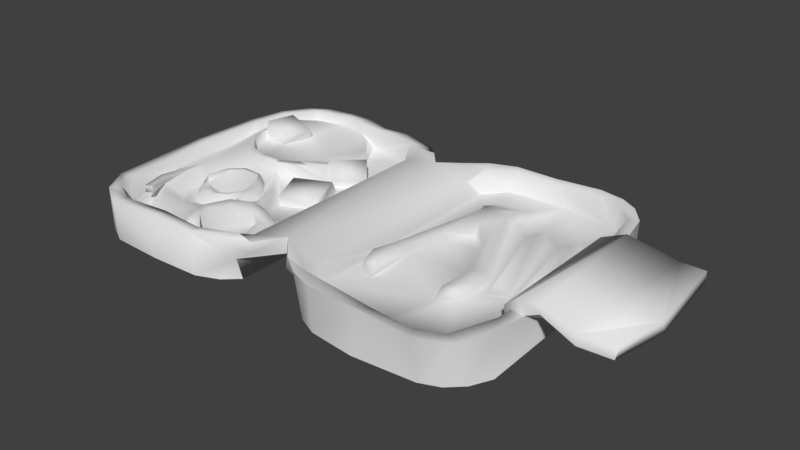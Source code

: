 # Source: WireBag.blend  (saved by Blender 2.77.0; exported with 4.5.12 LTS)
import bpy
from mathutils import Matrix  # noqa: F401  (used for matrix-valued properties, if any)

bpy.ops.wm.read_factory_settings(use_empty=True)
scene = bpy.context.scene
scene.name = 'Scene'

# ---- collections
col_collection_1 = bpy.data.collections.new('Collection 1'); scene.collection.children.link(col_collection_1)

# ---- materials (node trees are filled in below, after node groups)
mat_wirebag = bpy.data.materials.new('WireBag')
mat_wirebag.alpha_threshold = 0.0
mat_wirebag.use_transparent_shadow = False
mat_wirebag.diffuse_color = (0.7843, 0.7843, 0.7843, 1.0)
mat_wirebag.roughness = 0.5
mat_wirebag.specular_intensity = 0.0

# ---- material node trees

# ---- world
world_world = bpy.data.worlds.new('World'); scene.world = world_world
world_world.color = (0.05088, 0.05088, 0.05088)
world_world.use_sun_shadow = False
world_world.sun_shadow_jitter_overblur = 0.0
world_world.cycles.sampling_method = 'MANUAL'

# ---- meshes
me_wirebag = bpy.data.meshes.new('WireBag')
me_wirebag.from_pydata([(-0.3341, -0.2787, 0.007941), (-0.3343, 0.279, 0.007941), (-0.3778, 0.253, 0.007941), (-0.3759, -0.257, 0.007941), (-0.07079, -0.2415, 0.04589), (-0.06512, -0.2356, 0.007941), (-0.09321, -0.2612, 0.007941), (-0.3386, 0.2813, 0.08609), (-0.3778, 0.253, 0.007941), (-0.3343, 0.279, 0.007941), (0.0002482, 0.1933, 0.06042), (-0.03639, 0.2351, 0.08559), (-0.06277, 0.2296, 0.04557), (-0.03862, -0.2367, 0.08609), (-0.03862, -0.2367, 0.0662), (-0.09313, -0.2687, 0.08609), (-0.1078, 0.2661, 0.007941), (-0.1336, 0.2722, 0.08609), (-0.1754, 0.2798, 0.007941), (0.0002482, -0.1912, 0.06042), (0.0002482, -0.1912, 0.0905), (-0.06277, 0.2296, 0.04557), (-0.06503, 0.2146, 0.007941), (-0.06512, -0.2356, 0.007941), (-0.07079, -0.2415, 0.04589), (0.0002482, -0.1912, 0.06042), (0.0002482, 0.1933, 0.06042), (-0.3826, 0.255, 0.08609), (-0.4143, 0.2015, 0.08609), (-0.4121, 0.2046, 0.007938), (-0.145, -0.2554, 0.08609), (-0.1407, -0.2784, 0.08609), (-0.2327, -0.2739, 0.08609), (-0.234, -0.2505, 0.08609), (-0.07456, -0.2276, 0.08613), (-0.1052, 0.2478, 0.08354), (-0.06303, 0.2581, 0.08353), (-0.06609, 0.2307, 0.08693), (-0.1898, 0.2499, 0.08595), (-0.1843, 0.2671, 0.08609), (-0.2803, 0.267, 0.08602), (-0.2404, 0.2841, 0.08609), (-0.2907, 0.286, 0.08609), (-0.3536, 0.2504, 0.0855), (-0.3945, 0.1992, 0.08609), (-0.4061, 0.1295, 0.08609), (-0.4252, 0.1325, 0.08609), (-0.3885, -0.1977, 0.08609), (-0.4136, -0.2032, 0.08609), (-0.4297, -0.008544, 0.08609), (-0.408, -0.008544, 0.08609), (-0.3644, -0.2387, 0.08609), (-0.3823, -0.2542, 0.08609), (-0.323, -0.2603, 0.08609), (-0.3364, -0.2828, 0.08609), (-0.234, -0.2591, 0.04609), (-0.1964, 0.2452, 0.04609), (-0.1067, 0.2307, 0.04609), (-0.239, 0.2541, 0.0678), (-0.2951, 0.2584, 0.06805), (-0.3488, 0.2452, 0.06822), (-0.3809, 0.1917, 0.07112), (-0.3925, 0.1295, 0.07386), (-0.4036, 0.07216, 0.06098), (-0.3978, -0.08711, 0.06098), (-0.3656, -0.2349, 0.04671), (-0.3945, 0.1194, 0.07159), (-0.06609, 0.2307, 0.08693), (-0.03639, 0.2351, 0.08559), (0.0002482, 0.1933, 0.0905), (0.0002482, -0.1912, 0.0905), (-0.03862, -0.2367, 0.08609), (-0.07456, -0.2276, 0.08613), (0.1169, 0.2653, 0.00364), (0.08098, 0.2479, 0.00364), (0.1319, -0.2761, 0.00364), (0.2185, -0.2855, 0.00364), (0.3416, 0.2847, 0.08603), (0.3274, 0.2796, 0.00364), (0.3734, 0.2643, 0.00364), (0.3744, 0.2656, 0.08603), (0.1217, 0.2833, 0.08504), (0.0642, 0.2306, 0.04333), (0.1169, 0.2653, 0.00364), (0.292, 0.2935, 0.08603), (0.2067, 0.2836, 0.08537), (0.3683, -0.2504, 0.08588), (0.3918, -0.2572, 0.08603), (0.3649, -0.2777, 0.08603), (0.3974, -0.1674, 0.08473), (0.4154, -0.2006, 0.08603), (0.4244, -0.1431, 0.08603), (0.351, 0.2552, 0.08593), (0.3744, 0.2656, 0.08603), (0.4035, 0.2295, 0.08603), (0.3852, 0.2194, 0.08581), (0.3416, 0.2847, 0.08603), (0.2259, 0.2682, 0.08603), (0.2067, 0.2836, 0.08537), (0.292, 0.2935, 0.08603), (0.1355, 0.2683, 0.08608), (0.1217, 0.2833, 0.08504), (0.08296, 0.2347, 0.08611), (0.07339, 0.2639, 0.08504), (0.394, -0.183, 0.04609), (0.361, -0.2403, 0.05329), (0.3519, 0.2444, 0.04609), (0.2489, 0.2635, 0.04609), (0.1257, 0.2534, 0.04609), (0.0933, -0.2584, 0.00364), (0.06369, -0.2305, 0.04322), (0.08121, -0.2615, 0.08603), (0.08098, 0.2479, 0.00364), (0.0552, 0.2137, 0.00364), (0.03911, -0.2367, 0.0662), (0.0002482, -0.1912, 0.06042), (0.0002482, -0.1912, 0.0905), (0.0642, 0.2306, 0.04333), (0.06369, -0.2305, 0.04322), (0.06676, -0.2247, 0.00364), (0.0552, 0.2137, 0.00364), (0.0002482, -0.1912, 0.06042), (0.0002482, 0.1933, 0.06042), (0.03991, -0.2322, 0.08459), (0.09174, -0.2447, 0.08382), (0.08121, -0.2615, 0.08603), (0.03727, 0.2326, 0.08609), (0.07339, 0.2639, 0.08504), (0.03727, 0.2326, 0.08609), (0.07458, 0.1938, 0.07324), (0.07308, -0.2012, 0.07324), (0.0002482, 0.1933, 0.06042), (0.0002482, 0.1933, 0.0905), (0.03727, 0.2326, 0.08609), (0.08296, 0.2347, 0.08611), (0.03991, -0.2322, 0.08459), (0.03991, -0.2322, 0.08459), (0.09174, -0.2447, 0.08382), (0.2321, -0.2523, 0.04609), (0.2369, -0.2553, 0.07792), (0.09375, -0.2213, 0.05398), (0.4235, 0.1362, 0.08603), (0.402, 0.1326, 0.08367), (0.394, 0.1837, 0.04609), (0.3274, 0.1589, 0.04609), (0.2611, 0.1569, 0.04609), (0.3399, -0.05727, 0.04609), (0.2883, 0.1311, 0.04609), (0.3117, 0.1256, 0.04609), (0.3667, -0.0644, 0.05951), (0.3484, -0.07202, 0.04609), (0.3336, 0.1277, 0.05951), (0.387, -0.06609, 0.04609), (0.3544, 0.1319, 0.04609), (0.3192, -0.05933, 0.06314), (0.3059, -0.0705, 0.04609), (0.2495, 0.1223, 0.04609), (0.2683, 0.1256, 0.05905), (0.1386, 0.1458, 0.04609), (0.08977, 0.2102, 0.04609), (0.1399, 0.1993, 0.04609), (0.2571, -0.1368, 0.04609), (0.1373, -0.1479, 0.04609), (0.1348, -0.04782, 0.04609), (0.2442, -0.03536, 0.04609), (0.205, 0.1527, 0.04609), (0.1948, 0.2052, 0.04609), (0.2874, -0.03277, 0.04609), (0.09053, -0.05225, 0.04609), (0.09375, -0.2213, 0.05398), (0.1082, -0.1357, 0.04609), (0.1586, 0.02821, 0.04609), (0.2085, 0.03604, 0.04609), (0.2858, -0.1199, 0.04609), (0.1797, 0.08481, 0.06439), (0.1455, 0.135, 0.06005), (0.2002, 0.1405, 0.06005), (0.1384, 0.1552, 0.05886), (0.1034, -0.05116, 0.05762), (0.09603, -0.09252, 0.06095), (0.1104, -0.1329, 0.06095), (0.1393, -0.1282, 0.06438), (0.144, 0.03045, 0.05864), (0.1238, -0.04904, 0.05756), (0.1797, 0.07262, 0.04609), (0.2197, 0.03774, 0.05534), (0.2536, -0.03493, 0.05436), (0.2565, -0.1164, 0.06118), (0.2822, -0.117, 0.06118), (0.2868, -0.07451, 0.05995), (0.2915, -0.07632, 0.04609), (0.2762, -0.03359, 0.05493), (0.205, 0.1634, 0.05886), (0.1252, -0.2778, 0.08603), (0.2258, -0.2802, 0.08603), (0.3311, -0.2871, 0.08603), (0.3225, -0.2654, 0.08136), (0.3053, 0.2736, 0.08597), (0.08977, 0.2102, 0.04609), (0.07458, 0.1938, 0.07324), (0.09374, -0.09397, 0.04609), (-0.07258, -0.2012, 0.07324), (-0.0844, -0.0333, 0.04609), (-0.07408, 0.1938, 0.07324), (-0.3779, -0.1652, 0.04609), (-0.3053, -0.2276, 0.04609), (-0.2234, -0.2146, 0.04609), (-0.1365, -0.2436, 0.04588), (-0.1099, -0.2431, 0.05104), (-0.1704, -0.2509, 0.04588), (-0.1971, -0.2369, 0.04609), (-0.1007, -0.1383, 0.05997), (-0.118, -0.1472, 0.06005), (-0.1443, -0.1323, 0.06464), (-0.1278, -0.1132, 0.06454), (-0.2389, -0.1357, 0.04369), (-0.2366, -0.1536, 0.04369), (-0.2974, -0.1608, 0.04369), (-0.2888, -0.1375, 0.04369), (-0.2856, -0.1078, 0.06153), (-0.259, -0.1156, 0.06411), (-0.2585, -0.126, 0.06411), (-0.2923, -0.1186, 0.06111), (-0.3416, -0.1276, 0.04369), (-0.3358, -0.06053, 0.04369), (-0.3266, -0.09834, 0.04369), (-0.3201, -0.08932, 0.05878), (-0.3065, -0.09116, 0.06003), (-0.3095, -0.1037, 0.05835), (-0.3266, -0.09834, 0.04369), (-0.2204, -0.05201, 0.07083), (-0.2421, -0.03111, 0.07321), (-0.2397, -0.02481, 0.07321), (-0.2126, -0.04914, 0.07083), (-0.1329, 0.05645, 0.0599), (-0.1701, 0.09625, 0.08034), (-0.08563, 0.09871, 0.05824), (-0.3183, -0.0574, 0.04369), (-0.2066, 0.04903, 0.08185), (-0.2106, 0.03297, 0.08164), (-0.2462, 0.0227, 0.08035), (-0.2457, 0.03231, 0.08035), (-0.1703, 0.1944, 0.04609), (-0.3591, -0.1575, 0.08307), (-0.3681, -0.1009, 0.07409), (-0.3542, -0.101, 0.07424), (-0.3466, -0.1558, 0.08307), (-0.177, -0.2248, 0.06597), (-0.2196, -0.2115, 0.07173), (-0.2045, -0.2005, 0.07001), (-0.1777, -0.2248, 0.05418), (-0.1507, -0.2293, 0.05376), (-0.1924, -0.2421, 0.05978), (-0.2286, -0.1747, 0.06998), (-0.1205, -0.2101, 0.05315), (-0.1079, -0.2227, 0.05322), (-0.1349, -0.2441, 0.05384), (-0.09154, -0.1971, 0.05402), (-0.1087, -0.1798, 0.05483), (-0.0844, -0.1339, 0.05536), (-0.08455, -0.1975, 0.05497), (-0.151, -0.1081, 0.06703), (-0.1244, -0.1074, 0.04609), (-0.2462, 0.0227, 0.08035), (-0.1867, 0.04607, 0.04609), (-0.2411, 0.01999, 0.0655), (-0.09111, 0.1037, 0.04609), (-0.14, 0.06218, 0.04609), (-0.1715, 0.1939, 0.06597), (-0.2055, 0.2327, 0.06664), (-0.1703, 0.1944, 0.04609), (-0.2055, 0.2327, 0.06664), (-0.3649, -0.04875, 0.0678), (-0.3681, -0.1009, 0.07409), (-0.3978, -0.08711, 0.06098), (-0.3595, -0.1594, 0.07094), (-0.2234, -0.2146, 0.04609), (-0.1704, -0.2508, 0.05681), (-0.1971, -0.2369, 0.04609), (-0.1099, -0.2431, 0.05104), (-0.1365, -0.2436, 0.04588), (-0.1587, 0.1506, 0.06469), (-0.1548, 0.1506, 0.04609), (-0.2342, -0.1089, 0.06696), (-0.2585, -0.07385, 0.02927), (-0.2951, -0.04886, 0.07372), (-0.2747, -0.03274, 0.07439), (-0.3129, -0.03394, 0.0568), (-0.3021, -0.04622, 0.07371), (-0.3183, -0.0574, 0.04369), (-0.3163, -0.04279, 0.04369), (-0.2888, -0.1375, 0.04369), (-0.2272, -0.1154, 0.06619), (-0.2097, -0.09829, 0.06572), (-0.2389, -0.1357, 0.04369), (-0.215, -0.1143, 0.04976), (-0.2786, -0.1905, 0.07232), (-0.3542, -0.101, 0.07424), (-0.3798, 0.1279, 0.07557), (-0.3925, 0.1295, 0.07386), (-0.3809, 0.1917, 0.07112), (-0.3171, 0.12, 0.08206), (-0.3737, 0.1291, 0.09653), (-0.3111, 0.1844, 0.07681), (-0.3798, 0.1279, 0.07557), (-0.3671, 0.1919, 0.09215), (-0.1569, 0.1187, 0.06349), (-0.1776, 0.09787, 0.06207), (-0.2866, 0.01808, 0.06697), (-0.2853, 0.02398, 0.07916), (-0.3021, -0.04622, 0.07371), (-0.2769, -0.02533, 0.07439), (-0.1206, 0.1384, 0.08034), (-0.09111, 0.1037, 0.04609), (-0.1487, 0.05719, 0.05658), (-0.1757, 0.08824, 0.07218), (-0.2106, 0.03297, 0.08164), (-0.1735, 0.08909, 0.0617), (-0.1757, 0.08824, 0.07218), (-0.1701, 0.09625, 0.08034), (-0.2266, 0.04768, 0.05926), (-0.3322, 0.04879, 0.07721), (-0.3059, 0.0453, 0.0562), (-0.2859, 0.03258, 0.07875), (-0.3683, 0.08497, 0.07574), (-0.3675, 0.08362, 0.05392), (-0.3925, 0.1295, 0.07386), (-0.3798, 0.1279, 0.07557), (-0.1569, 0.1187, 0.06349), (-0.1273, 0.1403, 0.04383), (-0.1555, 0.1169, 0.04609), (-0.1555, 0.1169, 0.04609), (-0.1273, 0.1403, 0.04383), (-0.1555, 0.1169, 0.04609), (-0.1548, 0.1506, 0.04609), (-0.192, 0.01479, 0.04609), (-0.2067, 0.001074, 0.04609), (-0.3225, 0.1196, 0.06358), (-0.3843, 0.1325, 0.05276), (-0.3158, 0.1806, 0.0567), (-0.3225, 0.1196, 0.06358), (-0.3145, 0.1936, 0.0602), (-0.3627, 0.1989, 0.08024), (-0.3158, 0.1806, 0.0567), (-0.3145, 0.1936, 0.0602), (-0.2615, 0.1433, 0.04098), (-0.3158, 0.1806, 0.0567), (-0.3809, 0.1917, 0.07112), (-0.2719, -0.01437, 0.05611), (-0.3129, -0.03394, 0.0568), (-0.1988, -0.1128, 0.06205), (-0.196, -0.105, 0.05407), (-0.1736, -0.1081, 0.06799), (-0.207, -0.1282, 0.07033), (-0.3163, -0.04279, 0.04369), (-0.3129, -0.03394, 0.0568), (-0.1926, -0.141, 0.0681), (-0.1979, -0.08013, 0.06536), (-0.2164, -0.08598, 0.06866), (-0.2313, -0.02188, 0.05599), (-0.2072, -0.04772, 0.0559), (-0.1803, -0.04957, 0.0678), (-0.2072, -0.04772, 0.0559), (-0.2313, -0.02188, 0.05599), (-0.1579, -0.05746, 0.04609), (-0.1514, -0.09793, 0.04609), (-0.172, -0.08636, 0.06398), (-0.3316, 0.03457, 0.07798), (-0.3457, -0.1576, 0.07094), (-0.3222, -0.1813, 0.07216), (-0.3779, -0.1652, 0.04609), (-0.3053, -0.2276, 0.04609), (-0.2293, -0.1966, 0.06481), (-0.1852, -0.2106, 0.04495), (-0.1228, -0.1931, 0.04245), (-0.1409, -0.1359, 0.04495), (-0.2108, -0.172, 0.06859), (-0.0844, 0.119, 0.04609), (-0.09111, 0.1037, 0.04609), (-0.3133, -0.08481, 0.07228), (-0.2951, -0.04886, 0.07372), (-0.3065, -0.09116, 0.06003), (-0.3065, -0.09116, 0.06003), (-0.3429, -0.2062, 0.08467), (-0.3293, -0.2005, 0.08467), (-0.3429, -0.2062, 0.07173), (-0.3466, -0.1558, 0.08307), (-0.3542, -0.101, 0.07424), (-0.3457, -0.1576, 0.07094), (-0.3293, -0.2005, 0.07173), (-0.3595, -0.1594, 0.07094), (-0.3293, -0.2005, 0.08467), (-0.3429, -0.2062, 0.08467), (-0.3293, -0.2005, 0.08467), (-0.1918, -0.2419, 0.07167), (-0.1704, -0.2509, 0.04588), (-0.1888, 0.04755, 0.08039), (-0.1183, 0.05096, 0.04609), (-0.0844, -0.0333, 0.04609), (-0.08974, -0.02549, 0.04609), (-0.1212, 0.043, 0.06777), (-0.192, 0.01482, 0.06605), (-0.1183, 0.05096, 0.04609), (-0.1579, -0.05746, 0.04609), (-0.192, 0.01479, 0.04609), (-0.1578, -0.05745, 0.06605), (-0.08974, -0.02549, 0.04609), (-0.1579, -0.05746, 0.04609), (-0.09339, -0.02079, 0.06926), (-0.08974, -0.02549, 0.04609), (-0.0844, 0.119, 0.04609), (-0.07258, -0.2012, 0.07324), (-0.07408, 0.1938, 0.07324), (-0.3649, -0.04875, 0.0678), (-0.1888, 0.04755, 0.08039), (-0.2066, 0.04903, 0.08185), (-0.2856, -0.1078, 0.06153), (0.4244, -0.1431, 0.08603), (0.4235, 0.1362, 0.08603), (0.4164, -0.1985, 0.00364), (0.0002482, 0.1933, 0.0905), (-0.1935, -0.07884, 0.05086), (-0.196, -0.105, 0.05407), (-0.1988, -0.1128, 0.06205), (-0.2111, -0.1166, 0.06172), (-0.215, -0.1143, 0.04976), (-0.2111, -0.1166, 0.06172), (-0.1935, -0.07884, 0.05086), (-0.239, 0.2541, 0.0678), (-0.1353, -0.2785, 0.007941), (-0.1353, -0.2785, 0.007941), (-0.09321, -0.2612, 0.007941), (-0.07582, 0.2421, 0.007941), (-0.1078, 0.2661, 0.007941), (-0.231, -0.2824, 0.007941), (-0.1754, 0.2798, 0.007941), (-0.4236, -0.01821, 0.007938), (-0.4021, -0.2198, 0.007941), (-0.3759, -0.257, 0.007941), (-0.3488, 0.2452, 0.06822), (-0.3627, 0.1989, 0.08024), (-0.3809, 0.1917, 0.07112), (-0.3843, 0.1325, 0.05276), (-0.0844, 0.119, 0.04609), (-0.1067, 0.2307, 0.04609), (-0.08455, -0.1975, 0.05497), (-0.0844, -0.1339, 0.05536), (-0.2951, 0.2584, 0.06805), (0.3715, -0.2619, 0.00364), (0.3918, -0.2572, 0.08603), (0.3984, -0.2362, 0.00364), (0.0933, -0.2584, 0.00364), (0.336, -0.2763, 0.00364), (0.3274, 0.2796, 0.00364), (0.3715, -0.2619, 0.00364), (0.3984, -0.2362, 0.00364), (0.3734, 0.2643, 0.00364), (0.4164, -0.1985, 0.00364), (0.403, 0.225, 0.00364), (-0.1183, 0.05096, 0.04609), (-0.1273, 0.1403, 0.04383), (-0.1964, 0.2452, 0.04609), (-0.192, 0.01479, 0.04609), (-0.231, -0.2824, 0.007941), (-0.3341, -0.2787, 0.007941), (-0.4236, -0.01821, 0.007938), (0.403, 0.225, 0.00364), (0.4035, 0.2295, 0.08603), (0.4154, -0.2006, 0.08603), (0.336, -0.2763, 0.00364), (0.3649, -0.2777, 0.08603), (0.3311, -0.2871, 0.08603), (0.2258, -0.2802, 0.08603), (0.2185, -0.2855, 0.00364), (0.1319, -0.2761, 0.00364), (0.1252, -0.2778, 0.08603), (0.06676, -0.2247, 0.00364), (-0.3225, 0.1196, 0.06358), (0.1257, 0.2534, 0.04609), (-0.07582, 0.2421, 0.007941), (-0.06503, 0.2146, 0.007941), (-0.4021, -0.2198, 0.007941), (-0.4036, 0.07216, 0.06098), (0.4471, -0.1374, 0.09491), (0.5758, -0.001197, 0.05199), (0.4208, -0.1407, 0.08403), (0.4082, -0.1374, 0.1069), (0.4471, -0.1374, 0.1145), (0.4471, -0.1374, 0.09491), (0.4208, -0.1407, 0.08403), (0.5758, -0.1374, 0.09579), (0.5698, -0.001197, 0.06624), (0.5698, -0.1374, 0.07081), (0.5698, 0.1351, 0.0915), (0.5245, 0.1351, 0.0915), (0.5245, 0.1351, 0.07189), (0.5698, 0.1351, 0.07189), (0.5077, -0.1374, 0.08722), (0.5077, -0.1374, 0.06761), (0.4321, 0.1326, 0.1095), (0.4212, 0.1362, 0.08403), (0.456, 0.1326, 0.09247), (0.5698, -0.1374, 0.07081), (0.3864, -0.1374, 0.08831), (0.4023, -0.1374, 0.08367), (0.3864, 0.1326, 0.08893), (0.4023, 0.1326, 0.08367), (0.3882, -0.1374, 0.04104), (0.4002, -0.1374, 0.04104), (0.4002, 0.1326, 0.04104), (0.3882, 0.1326, 0.04104), (0.5698, 0.1351, 0.07189), (-0.2719, -0.01437, 0.05611), (-0.2859, 0.03258, 0.07875), (-0.2457, 0.03231, 0.08035), (-0.3322, 0.04879, 0.07721), (-0.3685, 0.06872, 0.07477), (-0.145, -0.2554, 0.08609), (-0.1099, -0.2431, 0.05104), (0.5245, 0.1351, 0.07189), (0.5077, -0.1374, 0.06761), (0.456, 0.1326, 0.09247), (0.4212, 0.1362, 0.08403), (-0.4121, 0.2046, 0.007938), (-0.3683, 0.08497, 0.07574), (-0.3945, 0.1194, 0.07159), (-0.3925, 0.1295, 0.07386)], [], [(0, 2, 1), (0, 3, 2), (6, 5, 4), (9, 8, 7), (12, 11, 10), (15, 14, 13), (18, 17, 16), (20, 14, 19), (23, 22, 21), (21, 24, 23), (21, 26, 25), (25, 24, 21), (29, 28, 27), (27, 8, 29), (32, 31, 30), (30, 33, 32), (15, 13, 34), (36, 17, 35), (35, 37, 36), (17, 39, 38), (38, 35, 17), (39, 41, 40), (40, 38, 39), (41, 42, 40), (7, 27, 43), (27, 28, 44), (44, 43, 27), (28, 46, 45), (45, 44, 28), (49, 48, 47), (47, 50, 49), (48, 52, 51), (51, 47, 48), (52, 54, 53), (53, 51, 52), (54, 32, 33), (33, 53, 54), (42, 7, 43), (43, 40, 42), (11, 36, 37), (12, 36, 11), (33, 30, 55), (35, 38, 56), (56, 57, 35), (40, 59, 58), (40, 43, 60), (60, 59, 40), (43, 44, 61), (61, 60, 43), (44, 45, 62), (62, 61, 44), (50, 64, 63), (50, 47, 64), (47, 51, 65), (51, 53, 65), (53, 55, 65), (45, 66, 62), (49, 50, 45), (45, 46, 49), (58, 56, 38), (38, 40, 58), (69, 68, 67), (20, 13, 14), (72, 71, 70), (75, 74, 73), (73, 76, 75), (79, 78, 77), (77, 80, 79), (83, 82, 81), (78, 85, 84), (88, 87, 86), (87, 90, 89), (89, 86, 87), (90, 91, 89), (94, 93, 92), (92, 95, 94), (93, 96, 92), (99, 98, 97), (98, 101, 100), (100, 97, 98), (101, 103, 102), (86, 89, 104), (104, 105, 86), (95, 92, 106), (97, 108, 107), (111, 110, 109), (113, 82, 112), (116, 115, 114), (119, 118, 117), (117, 120, 119), (117, 118, 121), (121, 122, 117), (125, 124, 123), (126, 102, 103), (82, 128, 127), (129, 69, 70), (70, 130, 129), (132, 128, 131), (69, 134, 133), (116, 114, 135), (137, 70, 136), (140, 139, 138), (31, 15, 34), (34, 30, 31), (141, 94, 95), (95, 142, 141), (142, 95, 143), (4, 19, 14), (114, 115, 110), (144, 106, 107), (107, 145, 144), (106, 144, 143), (148, 147, 146), (148, 150, 149), (149, 151, 148), (150, 152, 149), (152, 153, 151), (151, 149, 152), (153, 144, 151), (150, 148, 146), (148, 144, 145), (145, 147, 148), (156, 155, 154), (154, 157, 156), (155, 146, 154), (146, 147, 157), (157, 154, 146), (147, 145, 157), (160, 159, 158), (163, 162, 161), (161, 164, 163), (165, 145, 107), (107, 166, 165), (167, 155, 156), (156, 165, 167), (165, 156, 145), (159, 168, 158), (162, 170, 169), (164, 172, 171), (171, 163, 164), (105, 150, 173), (176, 175, 174), (160, 158, 177), (158, 175, 177), (158, 178, 175), (168, 179, 178), (170, 162, 180), (162, 163, 181), (163, 171, 182), (182, 183, 163), (184, 174, 182), (182, 171, 184), (184, 172, 185), (185, 174, 184), (172, 164, 186), (186, 185, 172), (164, 187, 186), (161, 173, 188), (190, 189, 188), (188, 173, 190), (167, 165, 176), (176, 191, 167), (165, 192, 176), (165, 166, 192), (192, 166, 177), (176, 192, 177), (177, 175, 176), (124, 125, 193), (124, 194, 139), (138, 139, 105), (138, 105, 173), (173, 161, 138), (130, 168, 129), (143, 144, 153), (153, 152, 143), (95, 106, 143), (195, 88, 86), (86, 196, 195), (196, 86, 105), (196, 139, 194), (194, 195, 196), (78, 84, 77), (96, 99, 197), (197, 92, 96), (92, 197, 106), (97, 100, 108), (199, 198, 108), (169, 138, 161), (161, 162, 169), (83, 112, 82), (180, 162, 181), (187, 161, 188), (150, 146, 155), (155, 173, 150), (155, 190, 173), (167, 191, 189), (189, 190, 167), (155, 167, 190), (200, 170, 180), (180, 179, 200), (169, 170, 200), (187, 188, 189), (203, 202, 201), (64, 65, 204), (204, 65, 205), (206, 205, 55), (55, 208, 207), (55, 207, 209), (55, 209, 210), (206, 55, 210), (213, 212, 211), (211, 214, 213), (217, 216, 215), (215, 218, 217), (221, 220, 219), (219, 222, 221), (225, 224, 223), (228, 227, 226), (229, 228, 226), (232, 231, 230), (230, 233, 232), (236, 235, 234), (225, 237, 224), (240, 239, 238), (238, 241, 240), (56, 242, 57), (245, 244, 243), (243, 246, 245), (249, 248, 247), (252, 251, 250), (249, 253, 248), (256, 255, 254), (254, 251, 256), (212, 258, 257), (257, 211, 212), (260, 259, 211), (211, 257, 260), (259, 214, 211), (262, 261, 214), (265, 264, 263), (267, 266, 236), (236, 234, 267), (270, 269, 268), (56, 58, 271), (274, 273, 272), (274, 275, 273), (276, 252, 248), (278, 277, 252), (280, 279, 255), (255, 256, 280), (279, 260, 257), (257, 255, 279), (282, 268, 281), (284, 220, 283), (284, 286, 285), (289, 288, 287), (287, 290, 289), (229, 222, 228), (291, 221, 222), (294, 293, 292), (215, 216, 295), (216, 296, 253), (223, 224, 297), (300, 299, 298), (303, 302, 301), (304, 301, 302), (300, 298, 302), (302, 305, 300), (307, 306, 281), (263, 309, 308), (308, 265, 263), (310, 285, 286), (286, 311, 310), (236, 313, 312), (235, 315, 314), (314, 234, 235), (264, 314, 316), (234, 314, 267), (318, 317, 238), (307, 318, 319), (241, 238, 320), (323, 322, 321), (321, 325, 324), (327, 326, 324), (328, 235, 312), (328, 312, 329), (329, 330, 328), (281, 331, 282), (334, 333, 332), (336, 335, 264), (264, 265, 336), (322, 337, 325), (320, 323, 241), (337, 338, 325), (303, 340, 339), (305, 303, 341), (341, 342, 305), (345, 344, 343), (341, 303, 346), (305, 342, 347), (310, 311, 348), (348, 349, 310), (352, 351, 350), (350, 353, 352), (355, 224, 354), (356, 352, 353), (358, 293, 357), (360, 359, 232), (232, 233, 360), (359, 348, 311), (311, 232, 359), (362, 361, 265), (265, 363, 362), (358, 357, 233), (233, 230, 358), (365, 364, 361), (361, 366, 365), (352, 365, 366), (355, 367, 272), (272, 224, 355), (370, 369, 368), (368, 275, 370), (369, 371, 296), (276, 248, 372), (253, 296, 372), (371, 276, 372), (296, 371, 372), (251, 374, 373), (250, 251, 373), (212, 213, 375), (258, 212, 374), (374, 375, 373), (356, 353, 253), (253, 376, 356), (284, 230, 231), (332, 378, 377), (226, 227, 379), (380, 288, 379), (379, 381, 380), (379, 289, 226), (284, 285, 382), (228, 222, 219), (219, 227, 228), (368, 223, 297), (368, 217, 223), (385, 384, 383), (388, 387, 386), (390, 388, 389), (389, 385, 390), (388, 386, 391), (391, 389, 388), (246, 243, 392), (392, 393, 246), (243, 390, 385), (385, 392, 243), (370, 371, 369), (254, 258, 374), (255, 257, 258), (258, 254, 255), (376, 253, 249), (375, 213, 356), (376, 249, 373), (376, 375, 356), (249, 250, 373), (213, 214, 261), (356, 213, 352), (252, 250, 247), (247, 394, 252), (250, 249, 247), (395, 280, 256), (256, 277, 395), (306, 307, 319), (264, 267, 314), (239, 396, 238), (397, 266, 267), (262, 259, 398), (398, 399, 262), (402, 401, 400), (404, 403, 401), (407, 406, 405), (409, 400, 408), (265, 361, 364), (364, 336, 265), (336, 364, 335), (397, 267, 264), (264, 335, 397), (399, 398, 410), (399, 410, 266), (397, 399, 266), (364, 365, 262), (262, 399, 364), (369, 296, 217), (372, 248, 253), (237, 354, 224), (203, 201, 70), (70, 69, 203), (279, 411, 260), (412, 35, 57), (274, 370, 275), (244, 390, 243), (244, 245, 413), (318, 307, 317), (414, 314, 315), (315, 415, 414), (292, 283, 220), (220, 221, 292), (284, 416, 220), (291, 294, 221), (294, 292, 221), (358, 283, 292), (292, 293, 358), (231, 232, 311), (311, 286, 231), (284, 231, 286), (229, 291, 222), (284, 382, 416), (303, 301, 340), (345, 343, 337), (419, 418, 417), (104, 152, 150), (150, 105, 104), (169, 130, 137), (11, 420, 10), (128, 82, 131), (284, 283, 358), (422, 421, 357), (357, 423, 422), (425, 424, 293), (426, 353, 350), (293, 423, 357), (366, 427, 351), (351, 352, 366), (269, 428, 345), (293, 424, 423), (314, 414, 316), (224, 272, 297), (327, 324, 325), (325, 338, 327), (107, 160, 166), (429, 6, 4), (432, 431, 430), (430, 433, 432), (433, 430, 434), (434, 435, 433), (1, 435, 434), (434, 0, 1), (3, 436, 2), (385, 389, 384), (52, 48, 437), (437, 438, 52), (441, 440, 439), (168, 200, 179), (368, 369, 217), (218, 225, 217), (225, 223, 217), (264, 316, 263), (322, 320, 345), (304, 442, 301), (203, 444, 443), (446, 445, 201), (17, 36, 12), (281, 268, 345), (428, 447, 345), (447, 440, 344), (447, 439, 440), (303, 305, 302), (450, 449, 448), (119, 120, 74), (451, 119, 74), (75, 451, 74), (453, 452, 76), (76, 73, 453), (453, 454, 452), (453, 456, 455), (455, 454, 453), (458, 457, 455), (455, 456, 458), (22, 23, 431), (431, 432, 22), (262, 365, 261), (352, 261, 365), (216, 217, 296), (284, 358, 230), (259, 262, 214), (277, 256, 251), (252, 277, 251), (276, 278, 252), (278, 395, 277), (248, 252, 394), (248, 394, 247), (409, 459, 400), (202, 446, 201), (203, 443, 202), (403, 405, 401), (236, 312, 235), (313, 460, 312), (281, 306, 331), (282, 270, 268), (270, 461, 269), (182, 178, 183), (183, 179, 181), (191, 186, 189), (185, 176, 174), (179, 180, 181), (163, 183, 181), (164, 161, 187), (142, 89, 91), (91, 141, 142), (89, 142, 143), (143, 104, 89), (152, 104, 143), (186, 187, 189), (183, 178, 179), (130, 70, 137), (203, 69, 67), (199, 108, 102), (402, 462, 401), (406, 408, 405), (400, 401, 405), (17, 12, 16), (18, 41, 39), (18, 42, 41), (18, 9, 42), (429, 4, 31), (463, 429, 31), (31, 32, 463), (463, 32, 54), (54, 464, 463), (464, 54, 52), (52, 438, 464), (48, 465, 437), (46, 28, 29), (78, 81, 85), (78, 83, 81), (466, 79, 80), (80, 467, 466), (466, 467, 418), (419, 466, 418), (450, 419, 417), (417, 468, 450), (450, 468, 449), (449, 470, 469), (469, 448, 449), (470, 471, 469), (471, 472, 469), (472, 474, 473), (472, 475, 474), (475, 111, 109), (109, 474, 475), (111, 114, 110), (110, 476, 109), (82, 127, 81), (18, 39, 17), (9, 7, 42), (4, 15, 31), (307, 281, 345), (345, 320, 317), (317, 307, 345), (345, 268, 269), (442, 477, 301), (212, 375, 374), (251, 254, 374), (242, 334, 57), (360, 233, 357), (357, 421, 360), (427, 366, 361), (361, 362, 427), (47, 65, 64), (45, 50, 63), (111, 135, 114), (15, 4, 14), (144, 148, 151), (145, 156, 157), (130, 169, 200), (200, 168, 130), (168, 159, 129), (129, 134, 69), (30, 208, 55), (205, 65, 55), (317, 320, 238), (379, 288, 289), (289, 229, 226), (201, 72, 70), (405, 408, 400), (376, 373, 375), (478, 159, 160), (107, 478, 160), (12, 479, 16), (480, 479, 12), (253, 426, 295), (216, 253, 295), (253, 353, 426), (294, 425, 293), (213, 261, 352), (8, 27, 7), (3, 481, 436), (272, 482, 274), (367, 308, 309), (485, 484, 483), (488, 487, 486), (486, 489, 488), (492, 491, 490), (495, 494, 493), (493, 496, 495), (484, 493, 491), (488, 498, 497), (497, 487, 488), (501, 500, 499), (501, 499, 494), (494, 495, 501), (502, 490, 497), (497, 498, 502), (489, 486, 503), (503, 504, 489), (499, 505, 503), (503, 486, 499), (500, 506, 505), (505, 499, 500), (504, 503, 507), (507, 508, 504), (505, 506, 509), (509, 510, 505), (507, 503, 505), (505, 510, 507), (492, 484, 491), (484, 511, 493), (486, 487, 499), (497, 490, 491), (491, 493, 494), (497, 491, 494), (487, 497, 494), (487, 494, 499), (308, 512, 265), (263, 514, 513), (513, 309, 263), (513, 515, 367), (367, 309, 513), (367, 355, 308), (355, 512, 308), (124, 193, 194), (472, 473, 469), (139, 196, 105), (140, 124, 139), (332, 377, 57), (334, 332, 57), (272, 516, 482), (265, 512, 363), (158, 168, 178), (182, 174, 175), (182, 175, 178), (185, 186, 191), (185, 191, 176), (53, 33, 55), (412, 37, 35), (518, 517, 72), (72, 201, 518), (99, 97, 197), (97, 107, 106), (106, 197, 97), (101, 102, 100), (100, 102, 108), (172, 184, 171), (166, 160, 177), (320, 322, 323), (322, 345, 337), (345, 447, 344), (321, 322, 325), (519, 511, 484), (484, 492, 520), (521, 519, 484), (522, 521, 484), (484, 520, 483), (485, 522, 484), (49, 46, 465), (436, 523, 2), (46, 29, 465), (48, 49, 465), (272, 367, 516), (367, 515, 524), (524, 516, 367), (516, 525, 482), (516, 524, 526), (526, 525, 516), (45, 63, 66)])
me_wirebag.polygons.foreach_set('use_smooth', [True] * 684)
_uv = me_wirebag.uv_layers.new(name='Texture')
_uv.uv.foreach_set('vector', [0.8343, 0.8311, 0.9911, 0.8148, 0.9988, 0.8312, 0.8343, 0.8311, 0.8407, 0.8155, 0.9911, 0.8148, 0.17, 0.2152, 0.1473, 0.2343, 0.1643, 0.2658, 0.7586, 0.1144, 0.7242, 0.1109, 0.7528, 0.1959, 0.9471, 0.1864, 0.957, 0.2366, 0.9949, 0.2103, 0.1966, 0.2886, 0.1543, 0.3048, 0.161, 0.3253, 0.8655, 0.1348, 0.8882, 0.2216, 0.9109, 0.1412, 0.1224, 0.3508, 0.1543, 0.3048, 0.1149, 0.32, 0.847, 0.9321, 0.9797, 0.9322, 0.9842, 0.9463, 0.9842, 0.9463, 0.8452, 0.9465, 0.847, 0.9321, 0.9842, 0.9463, 0.9738, 0.9708, 0.8604, 0.9733, 0.8604, 0.9733, 0.8452, 0.9465, 0.9842, 0.9463, 0.6857, 0.1118, 0.6828, 0.1944, 0.7218, 0.1933, 0.7218, 0.1933, 0.7242, 0.1109, 0.6857, 0.1118, 0.2804, 0.2277, 0.2239, 0.2648, 0.232, 0.2866, 0.232, 0.2866, 0.2872, 0.2502, 0.2804, 0.2277, 0.1966, 0.2886, 0.161, 0.3253, 0.1886, 0.3338, 0.9348, 0.2298, 0.8882, 0.2216, 0.9075, 0.2483, 0.9075, 0.2483, 0.9378, 0.2557, 0.9348, 0.2298, 0.8882, 0.2216, 0.8536, 0.2172, 0.8493, 0.2352, 0.8493, 0.2352, 0.9075, 0.2483, 0.8882, 0.2216, 0.8536, 0.2172, 0.8144, 0.2068, 0.7863, 0.2248, 0.7863, 0.2248, 0.8493, 0.2352, 0.8536, 0.2172, 0.8144, 0.2068, 0.782, 0.2017, 0.7863, 0.2248, 0.7528, 0.1959, 0.7218, 0.1933, 0.7334, 0.2184, 0.7218, 0.1933, 0.6828, 0.1944, 0.6868, 0.2143, 0.6868, 0.2143, 0.7334, 0.2184, 0.7218, 0.1933, 0.6828, 0.1944, 0.6374, 0.1958, 0.6369, 0.2185, 0.6369, 0.2185, 0.6868, 0.2143, 0.6828, 0.1944, 0.5426, 0.1956, 0.4121, 0.1811, 0.4112, 0.2055, 0.4112, 0.2055, 0.5414, 0.2203, 0.5426, 0.1956, 0.4121, 0.1811, 0.376, 0.1827, 0.3768, 0.2071, 0.3768, 0.2071, 0.4112, 0.2055, 0.4121, 0.1811, 0.376, 0.1827, 0.3443, 0.1911, 0.344, 0.2166, 0.344, 0.2166, 0.3768, 0.2071, 0.376, 0.1827, 0.3443, 0.1911, 0.2804, 0.2277, 0.2872, 0.2502, 0.2872, 0.2502, 0.344, 0.2166, 0.3443, 0.1911, 0.782, 0.2017, 0.7528, 0.1959, 0.7334, 0.2184, 0.7334, 0.2184, 0.7863, 0.2248, 0.782, 0.2017, 0.957, 0.2366, 0.9348, 0.2298, 0.9378, 0.2557, 0.9471, 0.1864, 0.9348, 0.2298, 0.957, 0.2366, 0.2872, 0.2502, 0.232, 0.2866, 0.2983, 0.2891, 0.9075, 0.2483, 0.8493, 0.2352, 0.8418, 0.2762, 0.8418, 0.2762, 0.902, 0.2914, 0.9075, 0.2483, 0.7863, 0.2248, 0.7737, 0.2433, 0.8133, 0.2502, 0.7863, 0.2248, 0.7334, 0.2184, 0.7331, 0.2377, 0.7331, 0.2377, 0.7737, 0.2433, 0.7863, 0.2248, 0.7334, 0.2184, 0.6868, 0.2143, 0.6863, 0.2366, 0.6863, 0.2366, 0.7331, 0.2377, 0.7334, 0.2184, 0.6868, 0.2143, 0.6369, 0.2185, 0.6397, 0.2379, 0.6397, 0.2379, 0.6863, 0.2366, 0.6868, 0.2143, 0.5414, 0.2203, 0.4853, 0.2446, 0.5969, 0.2477, 0.5414, 0.2203, 0.4112, 0.2055, 0.4853, 0.2446, 0.4112, 0.2055, 0.3768, 0.2071, 0.3821, 0.2468, 0.3768, 0.2071, 0.344, 0.2166, 0.3821, 0.2468, 0.344, 0.2166, 0.2983, 0.2891, 0.3821, 0.2468, 0.6369, 0.2185, 0.6321, 0.2396, 0.6397, 0.2379, 0.5426, 0.1956, 0.5414, 0.2203, 0.6369, 0.2185, 0.6369, 0.2185, 0.6374, 0.1958, 0.5426, 0.1956, 0.8133, 0.2502, 0.8418, 0.2762, 0.8493, 0.2352, 0.8493, 0.2352, 0.7863, 0.2248, 0.8133, 0.2502, 0.1372, 0.4958, 0.1081, 0.4583, 0.1107, 0.4268, 0.1224, 0.3508, 0.161, 0.3253, 0.1543, 0.3048, 0.4222, 0.4163, 0.4286, 0.4545, 0.3978, 0.4966, 0.8375, 0.6763, 0.9924, 0.6628, 0.9972, 0.6765, 0.9972, 0.6765, 0.834, 0.7087, 0.8375, 0.6763, 0.3308, 0.088, 0.2973, 0.0885, 0.305, 0.0007, 0.305, 0.0007, 0.3307, 0.001, 0.3308, 0.088, 0.1544, 0.1022, 0.1077, 0.0718, 0.155, 0.0139, 0.2973, 0.0885, 0.2127, 0.0087, 0.2708, 0.0019, 0.4625, 0.9251, 0.4477, 0.953, 0.4436, 0.927, 0.4477, 0.953, 0.4102, 0.9859, 0.3866, 0.9707, 0.3866, 0.9707, 0.4436, 0.927, 0.4477, 0.953, 0.4102, 0.9859, 0.369, 0.9989, 0.3866, 0.9707, 0.1104, 0.9719, 0.0837, 0.9413, 0.0884, 0.9146, 0.0884, 0.9146, 0.1164, 0.9531, 0.1104, 0.9719, 0.0837, 0.9413, 0.0674, 0.9084, 0.0884, 0.9146, 0.0548, 0.8575, 0.0417, 0.7695, 0.0565, 0.7813, 0.0417, 0.7695, 0.0153, 0.6921, 0.0293, 0.6941, 0.0293, 0.6941, 0.0565, 0.7813, 0.0417, 0.7695, 0.0153, 0.6921, 0.0016, 0.6421, 0.0203, 0.6282, 0.4436, 0.927, 0.3866, 0.9707, 0.392, 0.9321, 0.392, 0.9321, 0.429, 0.9014, 0.4436, 0.927, 0.1164, 0.9531, 0.0884, 0.9146, 0.1087, 0.8924, 0.0565, 0.7813, 0.0537, 0.6665, 0.0884, 0.7855, 0.9154, 0.0349, 0.9339, 0.0868, 0.902, 0.1205, 0.0989, 0.1163, 0.1077, 0.0718, 0.1277, 0.1097, 0.9899, 0.0443, 0.986, 0.0763, 0.9474, 0.0579, 0.8532, 0.6525, 0.8515, 0.6378, 0.9875, 0.6376, 0.9875, 0.6376, 0.9825, 0.6527, 0.8532, 0.6525, 0.9875, 0.6376, 0.8515, 0.6378, 0.863, 0.6131, 0.863, 0.6131, 0.9764, 0.6128, 0.9875, 0.6376, 0.516, 0.6362, 0.5026, 0.6384, 0.5105, 0.5834, 0.0, 0.5916, 0.0203, 0.6282, 0.0016, 0.6421, 0.1077, 0.0718, 0.0877, 0.0284, 0.1195, 0.0176, 0.1366, 0.5758, 0.1372, 0.4958, 0.3978, 0.4966, 0.3978, 0.4966, 0.4055, 0.5771, 0.1366, 0.5758, 0.0514, 0.0374, 0.0877, 0.0284, 0.0563, 0.0683, 0.1372, 0.4958, 0.1072, 0.5817, 0.1097, 0.5335, 0.9899, 0.0443, 0.9474, 0.0579, 0.9504, 0.039, 0.4383, 0.5887, 0.3978, 0.4966, 0.4276, 0.5352, 0.4785, 0.6252, 0.465, 0.7818, 0.4427, 0.7647, 0.2239, 0.2648, 0.1966, 0.2886, 0.1886, 0.3338, 0.1886, 0.3338, 0.232, 0.2866, 0.2239, 0.2648, 0.1766, 0.9945, 0.1104, 0.9719, 0.1164, 0.9531, 0.1164, 0.9531, 0.1789, 0.9723, 0.1766, 0.9945, 0.1789, 0.9723, 0.1164, 0.9531, 0.1471, 0.9308, 0.1643, 0.2658, 0.1149, 0.32, 0.1543, 0.3048, 0.9474, 0.0579, 0.986, 0.0763, 0.9339, 0.0868, 0.1621, 0.8633, 0.1087, 0.8924, 0.0884, 0.7855, 0.0884, 0.7855, 0.1613, 0.7958, 0.1621, 0.8633, 0.1087, 0.8924, 0.1621, 0.8633, 0.1471, 0.9308, 0.1836, 0.846, 0.1791, 0.8242, 0.3075, 0.88, 0.1836, 0.846, 0.3176, 0.8861, 0.3109, 0.9047, 0.3109, 0.9047, 0.1832, 0.8705, 0.1836, 0.846, 0.3176, 0.8861, 0.3143, 0.9262, 0.3109, 0.9047, 0.3143, 0.9262, 0.1794, 0.8938, 0.1832, 0.8705, 0.1832, 0.8705, 0.3109, 0.9047, 0.3143, 0.9262, 0.1794, 0.8938, 0.1621, 0.8633, 0.1832, 0.8705, 0.3176, 0.8861, 0.1836, 0.846, 0.3075, 0.88, 0.1836, 0.846, 0.1621, 0.8633, 0.1613, 0.7958, 0.1613, 0.7958, 0.1791, 0.8242, 0.1836, 0.846, 0.1849, 0.7824, 0.3168, 0.8433, 0.3064, 0.8562, 0.3064, 0.8562, 0.1835, 0.803, 0.1849, 0.7824, 0.3168, 0.8433, 0.3075, 0.88, 0.3064, 0.8562, 0.3075, 0.88, 0.1791, 0.8242, 0.1835, 0.803, 0.1835, 0.803, 0.3064, 0.8562, 0.3075, 0.88, 0.1791, 0.8242, 0.1613, 0.7958, 0.1835, 0.803, 0.1318, 0.665, 0.1239, 0.6085, 0.1681, 0.6544, 0.3009, 0.6591, 0.3694, 0.6638, 0.3626, 0.7863, 0.3626, 0.7863, 0.2926, 0.7755, 0.3009, 0.6591, 0.1635, 0.7399, 0.1613, 0.7958, 0.0884, 0.7855, 0.0884, 0.7855, 0.1282, 0.7249, 0.1635, 0.7399, 0.2902, 0.8247, 0.3168, 0.8433, 0.1849, 0.7824, 0.1849, 0.7824, 0.1635, 0.7399, 0.2902, 0.8247, 0.1635, 0.7399, 0.1849, 0.7824, 0.1613, 0.7958, 0.1239, 0.6085, 0.3031, 0.6074, 0.1681, 0.6544, 0.3694, 0.6638, 0.3619, 0.6275, 0.4188, 0.6115, 0.2926, 0.7755, 0.2452, 0.7365, 0.2504, 0.6854, 0.2504, 0.6854, 0.3009, 0.6591, 0.2926, 0.7755, 0.429, 0.9014, 0.3176, 0.8861, 0.3504, 0.8202, 0.173, 0.7281, 0.1762, 0.6694, 0.2096, 0.7057, 0.1318, 0.665, 0.1681, 0.6544, 0.1624, 0.6643, 0.1681, 0.6544, 0.1762, 0.6694, 0.1624, 0.6643, 0.1681, 0.6544, 0.3025, 0.6243, 0.1762, 0.6694, 0.3031, 0.6074, 0.3304, 0.6196, 0.3025, 0.6243, 0.3619, 0.6275, 0.3694, 0.6638, 0.3564, 0.6347, 0.3694, 0.6638, 0.3009, 0.6591, 0.3548, 0.6601, 0.3009, 0.6591, 0.2504, 0.6854, 0.2472, 0.6671, 0.2472, 0.6671, 0.301, 0.6449, 0.3009, 0.6591, 0.2218, 0.707, 0.2096, 0.7057, 0.2472, 0.6671, 0.2472, 0.6671, 0.2504, 0.6854, 0.2218, 0.707, 0.2218, 0.707, 0.2452, 0.7365, 0.2425, 0.7498, 0.2425, 0.7498, 0.2096, 0.7057, 0.2218, 0.707, 0.2452, 0.7365, 0.2926, 0.7755, 0.2915, 0.7866, 0.2915, 0.7866, 0.2425, 0.7498, 0.2452, 0.7365, 0.2926, 0.7755, 0.3469, 0.7887, 0.2915, 0.7866, 0.3626, 0.7863, 0.3504, 0.8202, 0.3458, 0.8112, 0.3201, 0.8305, 0.3187, 0.8183, 0.3458, 0.8112, 0.3458, 0.8112, 0.3504, 0.8202, 0.3201, 0.8305, 0.2902, 0.8247, 0.1635, 0.7399, 0.173, 0.7281, 0.173, 0.7281, 0.2909, 0.8101, 0.2902, 0.8247, 0.1635, 0.7399, 0.1581, 0.7302, 0.173, 0.7281, 0.1635, 0.7399, 0.1282, 0.7249, 0.1581, 0.7302, 0.1581, 0.7302, 0.1282, 0.7249, 0.1624, 0.6643, 0.173, 0.7281, 0.1581, 0.7302, 0.1624, 0.6643, 0.1624, 0.6643, 0.1762, 0.6694, 0.173, 0.7281, 0.5026, 0.6384, 0.516, 0.6362, 0.5129, 0.6854, 0.5026, 0.6384, 0.4841, 0.7813, 0.465, 0.7818, 0.4427, 0.7647, 0.465, 0.7818, 0.429, 0.9014, 0.4427, 0.7647, 0.429, 0.9014, 0.3504, 0.8202, 0.3504, 0.8202, 0.3626, 0.7863, 0.4427, 0.7647, 0.4055, 0.5771, 0.3031, 0.6074, 0.1366, 0.5758, 0.1471, 0.9308, 0.1621, 0.8633, 0.1794, 0.8938, 0.1794, 0.8938, 0.3143, 0.9262, 0.1471, 0.9308, 0.1164, 0.9531, 0.1087, 0.8924, 0.1471, 0.9308, 0.4722, 0.8905, 0.4625, 0.9251, 0.4436, 0.927, 0.4436, 0.927, 0.459, 0.8767, 0.4722, 0.8905, 0.459, 0.8767, 0.4436, 0.927, 0.429, 0.9014, 0.459, 0.8767, 0.465, 0.7818, 0.4841, 0.7813, 0.4841, 0.7813, 0.4722, 0.8905, 0.459, 0.8767, 0.2973, 0.0885, 0.2708, 0.0019, 0.305, 0.0007, 0.0674, 0.9084, 0.0548, 0.8575, 0.0696, 0.8652, 0.0696, 0.8652, 0.0884, 0.9146, 0.0674, 0.9084, 0.0884, 0.9146, 0.0696, 0.8652, 0.1087, 0.8924, 0.0565, 0.7813, 0.0293, 0.6941, 0.0537, 0.6665, 0.0317, 0.5856, 0.0511, 0.6072, 0.0537, 0.6665, 0.4188, 0.6115, 0.4427, 0.7647, 0.3626, 0.7863, 0.3626, 0.7863, 0.3694, 0.6638, 0.4188, 0.6115, 0.1544, 0.1022, 0.1277, 0.1097, 0.1077, 0.0718, 0.3564, 0.6347, 0.3694, 0.6638, 0.3548, 0.6601, 0.3469, 0.7887, 0.3626, 0.7863, 0.3458, 0.8112, 0.3176, 0.8861, 0.3075, 0.88, 0.3168, 0.8433, 0.3168, 0.8433, 0.3504, 0.8202, 0.3176, 0.8861, 0.3168, 0.8433, 0.3201, 0.8305, 0.3504, 0.8202, 0.2902, 0.8247, 0.2909, 0.8101, 0.3187, 0.8183, 0.3187, 0.8183, 0.3201, 0.8305, 0.2902, 0.8247, 0.3168, 0.8433, 0.2902, 0.8247, 0.3201, 0.8305, 0.3326, 0.6089, 0.3619, 0.6275, 0.3564, 0.6347, 0.3564, 0.6347, 0.3304, 0.6196, 0.3326, 0.6089, 0.4188, 0.6115, 0.3619, 0.6275, 0.3326, 0.6089, 0.3469, 0.7887, 0.3458, 0.8112, 0.3187, 0.8183, 0.1369, 0.4158, 0.2908, 0.3849, 0.4045, 0.4177, 0.4853, 0.2446, 0.3821, 0.2468, 0.4257, 0.2643, 0.4257, 0.2643, 0.3821, 0.2468, 0.3542, 0.2927, 0.3008, 0.3334, 0.3542, 0.2927, 0.2983, 0.2891, 0.2983, 0.2891, 0.2206, 0.3365, 0.2388, 0.3283, 0.2983, 0.2891, 0.2388, 0.3283, 0.2597, 0.3113, 0.2983, 0.2891, 0.2597, 0.3113, 0.2796, 0.318, 0.3008, 0.3334, 0.2983, 0.2891, 0.2796, 0.318, 0.5486, 0.3422, 0.539, 0.3108, 0.5459, 0.2941, 0.5459, 0.2941, 0.5606, 0.3264, 0.5486, 0.3422, 0.5364, 0.5046, 0.5374, 0.4447, 0.5492, 0.4438, 0.5492, 0.4438, 0.5515, 0.4951, 0.5364, 0.5046, 0.0974, 0.2758, 0.0951, 0.2651, 0.1096, 0.2461, 0.1096, 0.2461, 0.1162, 0.2544, 0.0974, 0.2758, 0.5783, 0.5324, 0.6024, 0.5446, 0.5587, 0.5461, 0.1247, 0.2342, 0.1202, 0.2227, 0.1287, 0.2158, 0.1396, 0.2271, 0.1247, 0.2342, 0.1287, 0.2158, 0.031, 0.2112, 0.034, 0.212, 0.0373, 0.2467, 0.0373, 0.2467, 0.0333, 0.2499, 0.031, 0.2112, 0.7226, 0.2861, 0.727, 0.3778, 0.6978, 0.3392, 0.5783, 0.5324, 0.6053, 0.5263, 0.6024, 0.5446, 0.8895, 0.5423, 0.8816, 0.5796, 0.8706, 0.5841, 0.8706, 0.5841, 0.8832, 0.5416, 0.8895, 0.5423, 0.8418, 0.2762, 0.8591, 0.3298, 0.902, 0.2914, 0.4413, 0.4983, 0.4506, 0.4952, 0.4521, 0.556, 0.4521, 0.556, 0.4437, 0.5579, 0.4413, 0.4983, 0.4981, 0.4092, 0.4913, 0.4229, 0.4834, 0.3791, 0.4702, 0.3901, 0.4792, 0.3435, 0.4826, 0.3723, 0.4981, 0.4092, 0.5157, 0.4344, 0.4913, 0.4229, 0.4701, 0.3265, 0.486, 0.298, 0.4936, 0.3108, 0.4936, 0.3108, 0.4792, 0.3435, 0.4701, 0.3265, 0.539, 0.3108, 0.5158, 0.3005, 0.5053, 0.2824, 0.5053, 0.2824, 0.5459, 0.2941, 0.539, 0.3108, 0.5056, 0.2756, 0.5511, 0.2767, 0.5459, 0.2941, 0.5459, 0.2941, 0.5053, 0.2824, 0.5056, 0.2756, 0.5511, 0.2767, 0.5606, 0.3264, 0.5459, 0.2941, 0.5714, 0.3187, 0.563, 0.3513, 0.5606, 0.3264, 0.6572, 0.4473, 0.6735, 0.3828, 0.6667, 0.4573, 0.6887, 0.3359, 0.7146, 0.2791, 0.7226, 0.2861, 0.7226, 0.2861, 0.6978, 0.3392, 0.6887, 0.3359, 0.7593, 0.6287, 0.7384, 0.5778, 0.7651, 0.6114, 0.8418, 0.2762, 0.8133, 0.2502, 0.826, 0.2875, 0.5833, 0.6156, 0.5751, 0.5807, 0.6116, 0.5822, 0.5833, 0.6156, 0.5349, 0.5723, 0.5751, 0.5807, 0.4772, 0.4367, 0.4702, 0.3901, 0.4913, 0.4229, 0.4632, 0.4003, 0.4657, 0.3655, 0.4702, 0.3901, 0.4664, 0.3264, 0.4726, 0.2983, 0.486, 0.298, 0.486, 0.298, 0.4701, 0.3265, 0.4664, 0.3264, 0.4726, 0.2983, 0.5056, 0.2756, 0.5053, 0.2824, 0.5053, 0.2824, 0.486, 0.298, 0.4726, 0.2983, 0.7908, 0.6459, 0.7651, 0.6114, 0.7937, 0.626, 0.0726, 0.2257, 0.0951, 0.2651, 0.0769, 0.2801, 0.0726, 0.2257, 0.0467, 0.1797, 0.0652, 0.1653, 0.1409, 0.183, 0.1195, 0.165, 0.1342, 0.1559, 0.1342, 0.1559, 0.142, 0.1676, 0.1409, 0.183, 0.1396, 0.2271, 0.1162, 0.2544, 0.1247, 0.2342, 0.1232, 0.2795, 0.0974, 0.2758, 0.1162, 0.2544, 0.0935, 0.3076, 0.0587, 0.2911, 0.0761, 0.2881, 0.5492, 0.4438, 0.5374, 0.4447, 0.5597, 0.4167, 0.5374, 0.4447, 0.5079, 0.4904, 0.5157, 0.4344, 0.5587, 0.5461, 0.6024, 0.5446, 0.5739, 0.5822, 0.0902, 0.3511, 0.0977, 0.417, 0.089, 0.4186, 0.0336, 0.3538, 0.0744, 0.4186, 0.0343, 0.4225, 0.0756, 0.4416, 0.0343, 0.4225, 0.0744, 0.4186, 0.0902, 0.3511, 0.089, 0.4186, 0.0744, 0.4186, 0.0744, 0.4186, 0.0733, 0.3518, 0.0902, 0.3511, 0.8304, 0.6085, 0.8152, 0.63, 0.7937, 0.626, 0.6667, 0.4573, 0.6671, 0.4979, 0.6583, 0.4984, 0.6583, 0.4984, 0.6572, 0.4473, 0.6667, 0.4573, 0.0623, 0.1584, 0.0652, 0.1653, 0.0467, 0.1797, 0.0467, 0.1797, 0.0433, 0.1768, 0.0623, 0.1584, 0.7226, 0.2861, 0.7293, 0.2754, 0.7533, 0.3226, 0.727, 0.3778, 0.7184, 0.3829, 0.6939, 0.3533, 0.6939, 0.3533, 0.6978, 0.3392, 0.727, 0.3778, 0.6735, 0.3828, 0.6939, 0.3533, 0.6825, 0.4267, 0.6978, 0.3392, 0.6939, 0.3533, 0.6887, 0.3359, 0.8399, 0.6157, 0.8361, 0.6087, 0.8706, 0.5841, 0.8304, 0.6085, 0.8399, 0.6157, 0.8362, 0.6278, 0.8832, 0.5416, 0.8706, 0.5841, 0.864, 0.5551, 0.8857, 0.4955, 0.8682, 0.4734, 0.8776, 0.4407, 0.8776, 0.4407, 0.8475, 0.4069, 0.8571, 0.3917, 0.8327, 0.3619, 0.8355, 0.3492, 0.8571, 0.3917, 0.7473, 0.3687, 0.727, 0.3778, 0.7533, 0.3226, 0.7473, 0.3687, 0.7533, 0.3226, 0.7723, 0.3482, 0.7723, 0.3482, 0.7571, 0.3787, 0.7473, 0.3687, 0.7937, 0.626, 0.8146, 0.6498, 0.7908, 0.6459, 0.8695, 0.376, 0.869, 0.4117, 0.8882, 0.387, 0.6446, 0.4042, 0.653, 0.388, 0.6735, 0.3828, 0.6735, 0.3828, 0.6572, 0.4473, 0.6446, 0.4042, 0.8682, 0.4734, 0.8182, 0.4476, 0.8475, 0.4069, 0.864, 0.5551, 0.8857, 0.4955, 0.8832, 0.5416, 0.8182, 0.4476, 0.8191, 0.3779, 0.8475, 0.4069, 0.0336, 0.3538, 0.0213, 0.4221, 0.0195, 0.3569, 0.0733, 0.3518, 0.0336, 0.3538, 0.0332, 0.3335, 0.0332, 0.3335, 0.0686, 0.3383, 0.0733, 0.3518, 0.8001, 0.515, 0.7648, 0.4573, 0.7752, 0.4553, 0.0332, 0.3335, 0.0336, 0.3538, 0.0243, 0.337, 0.0733, 0.3518, 0.0686, 0.3383, 0.082, 0.3289, 0.0623, 0.1584, 0.0433, 0.1768, 0.0296, 0.1706, 0.0296, 0.1706, 0.0533, 0.1377, 0.0623, 0.1584, 0.5643, 0.3757, 0.5666, 0.4038, 0.5592, 0.402, 0.5592, 0.402, 0.5469, 0.4078, 0.5643, 0.3757, 0.6232, 0.5267, 0.6024, 0.5446, 0.6143, 0.5243, 0.5399, 0.3939, 0.5643, 0.3757, 0.5469, 0.4078, 0.055, 0.2758, 0.0587, 0.2911, 0.0432, 0.2837, 0.0239, 0.2569, 0.0189, 0.2153, 0.031, 0.2112, 0.031, 0.2112, 0.0333, 0.2499, 0.0239, 0.2569, 0.0189, 0.2153, 0.0296, 0.1706, 0.0433, 0.1768, 0.0433, 0.1768, 0.031, 0.2112, 0.0189, 0.2153, 0.6063, 0.4209, 0.6056, 0.3904, 0.6572, 0.4473, 0.6572, 0.4473, 0.627, 0.4428, 0.6063, 0.4209, 0.055, 0.2758, 0.0432, 0.2837, 0.0333, 0.2499, 0.0333, 0.2499, 0.0373, 0.2467, 0.055, 0.2758, 0.5771, 0.3473, 0.6035, 0.3567, 0.6056, 0.3904, 0.6056, 0.3904, 0.5809, 0.3779, 0.5771, 0.3473, 0.5643, 0.3757, 0.5771, 0.3473, 0.5809, 0.3779, 0.6232, 0.5267, 0.6702, 0.549, 0.6116, 0.5822, 0.6116, 0.5822, 0.6024, 0.5446, 0.6232, 0.5267, 0.5259, 0.6021, 0.5178, 0.536, 0.5343, 0.5624, 0.5343, 0.5624, 0.5349, 0.5723, 0.5259, 0.6021, 0.5178, 0.536, 0.4806, 0.5257, 0.5079, 0.4904, 0.4772, 0.4367, 0.4913, 0.4229, 0.4977, 0.439, 0.5157, 0.4344, 0.5079, 0.4904, 0.4977, 0.439, 0.4806, 0.5257, 0.4772, 0.4367, 0.4977, 0.439, 0.5079, 0.4904, 0.4806, 0.5257, 0.4977, 0.439, 0.4792, 0.3435, 0.5053, 0.3162, 0.4923, 0.3784, 0.4826, 0.3723, 0.4792, 0.3435, 0.4923, 0.3784, 0.539, 0.3108, 0.5486, 0.3422, 0.5401, 0.3377, 0.5158, 0.3005, 0.539, 0.3108, 0.5053, 0.3162, 0.5053, 0.3162, 0.5401, 0.3377, 0.4923, 0.3784, 0.5399, 0.3939, 0.5469, 0.4078, 0.5157, 0.4344, 0.5157, 0.4344, 0.518, 0.4154, 0.5399, 0.3939, 0.0726, 0.2257, 0.0373, 0.2467, 0.034, 0.212, 0.8882, 0.387, 0.9128, 0.4256, 0.9173, 0.4094, 0.1287, 0.2158, 0.1202, 0.2227, 0.1191, 0.2075, 0.1143, 0.1655, 0.1195, 0.165, 0.1191, 0.2075, 0.1191, 0.2075, 0.1094, 0.2134, 0.1143, 0.1655, 0.1191, 0.2075, 0.1409, 0.183, 0.1287, 0.2158, 0.0726, 0.2257, 0.0652, 0.1653, 0.1009, 0.1888, 0.1247, 0.2342, 0.1162, 0.2544, 0.1096, 0.2461, 0.1096, 0.2461, 0.1202, 0.2227, 0.1247, 0.2342, 0.5343, 0.5624, 0.5587, 0.5461, 0.5739, 0.5822, 0.5343, 0.5624, 0.5364, 0.5046, 0.5587, 0.5461, 0.462, 0.6089, 0.473, 0.6207, 0.463, 0.6225, 0.4696, 0.5587, 0.4692, 0.4981, 0.4777, 0.5559, 0.4603, 0.5563, 0.4696, 0.5587, 0.4719, 0.6071, 0.4719, 0.6071, 0.462, 0.6089, 0.4603, 0.5563, 0.4696, 0.5587, 0.4777, 0.5559, 0.4807, 0.6063, 0.4807, 0.6063, 0.4719, 0.6071, 0.4696, 0.5587, 0.4437, 0.5579, 0.4521, 0.556, 0.4531, 0.6099, 0.4531, 0.6099, 0.443, 0.6091, 0.4437, 0.5579, 0.4521, 0.556, 0.4603, 0.5563, 0.462, 0.6089, 0.462, 0.6089, 0.4531, 0.6099, 0.4521, 0.556, 0.5259, 0.6021, 0.4806, 0.5257, 0.5178, 0.536, 0.4936, 0.3108, 0.5158, 0.3005, 0.5053, 0.3162, 0.486, 0.298, 0.5053, 0.2824, 0.5158, 0.3005, 0.5158, 0.3005, 0.4936, 0.3108, 0.486, 0.298, 0.518, 0.4154, 0.5157, 0.4344, 0.4981, 0.4092, 0.5401, 0.3377, 0.5486, 0.3422, 0.5399, 0.3939, 0.518, 0.4154, 0.4981, 0.4092, 0.4923, 0.3784, 0.518, 0.4154, 0.5401, 0.3377, 0.5399, 0.3939, 0.4981, 0.4092, 0.4826, 0.3723, 0.4923, 0.3784, 0.5486, 0.3422, 0.5606, 0.3264, 0.563, 0.3513, 0.5399, 0.3939, 0.5486, 0.3422, 0.5643, 0.3757, 0.4702, 0.3901, 0.4826, 0.3723, 0.4834, 0.3791, 0.4834, 0.3791, 0.4738, 0.3928, 0.4702, 0.3901, 0.4826, 0.3723, 0.4981, 0.4092, 0.4834, 0.3791, 0.459, 0.3648, 0.4664, 0.3264, 0.4701, 0.3265, 0.4701, 0.3265, 0.4657, 0.3655, 0.459, 0.3648, 0.8152, 0.63, 0.8304, 0.6085, 0.8362, 0.6278, 0.6735, 0.3828, 0.6887, 0.3359, 0.6939, 0.3533, 0.8816, 0.5796, 0.872, 0.603, 0.8706, 0.5841, 0.6806, 0.312, 0.7146, 0.2791, 0.6887, 0.3359, 0.5714, 0.3187, 0.5511, 0.2767, 0.6215, 0.2809, 0.6215, 0.2809, 0.6271, 0.2863, 0.5714, 0.3187, 0.0933, 0.47, 0.0803, 0.557, 0.0775, 0.4767, 0.0804, 0.5781, 0.0262, 0.578, 0.0803, 0.557, 0.0131, 0.5567, 0.0134, 0.477, 0.0264, 0.5568, 0.0264, 0.4535, 0.0775, 0.4767, 0.0301, 0.4784, 0.6572, 0.4473, 0.6056, 0.3904, 0.6035, 0.3567, 0.6035, 0.3567, 0.6446, 0.4042, 0.6572, 0.4473, 0.6446, 0.4042, 0.6035, 0.3567, 0.653, 0.388, 0.6806, 0.312, 0.6887, 0.3359, 0.6735, 0.3828, 0.6735, 0.3828, 0.653, 0.388, 0.6806, 0.312, 0.6271, 0.2863, 0.6215, 0.2809, 0.7247, 0.2708, 0.6271, 0.2863, 0.7247, 0.2708, 0.7146, 0.2791, 0.6806, 0.312, 0.6271, 0.2863, 0.7146, 0.2791, 0.6035, 0.3567, 0.5771, 0.3473, 0.5714, 0.3187, 0.5714, 0.3187, 0.6271, 0.2863, 0.6035, 0.3567, 0.5178, 0.536, 0.5079, 0.4904, 0.5364, 0.5046, 0.4977, 0.439, 0.4913, 0.4229, 0.5157, 0.4344, 0.6053, 0.5263, 0.6143, 0.5243, 0.6024, 0.5446, 0.1369, 0.4158, 0.4045, 0.4177, 0.3978, 0.4966, 0.3978, 0.4966, 0.1372, 0.4958, 0.1369, 0.4158, 0.4726, 0.2983, 0.5017, 0.253, 0.5056, 0.2756, 0.9384, 0.2961, 0.9075, 0.2483, 0.902, 0.2914, 0.5833, 0.6156, 0.5259, 0.6021, 0.5349, 0.5723, 0.4506, 0.4952, 0.4603, 0.5563, 0.4521, 0.556, 0.4506, 0.4952, 0.4413, 0.4983, 0.4412, 0.4415, 0.8399, 0.6157, 0.8304, 0.6085, 0.8361, 0.6087, 0.6923, 0.4039, 0.6939, 0.3533, 0.7184, 0.3829, 0.7184, 0.3829, 0.6949, 0.4215, 0.6923, 0.4039, 0.0761, 0.2881, 0.0769, 0.2801, 0.0951, 0.2651, 0.0951, 0.2651, 0.0974, 0.2758, 0.0761, 0.2881, 0.0726, 0.2257, 0.106, 0.2278, 0.0951, 0.2651, 0.1232, 0.2795, 0.0935, 0.3076, 0.0974, 0.2758, 0.0935, 0.3076, 0.0761, 0.2881, 0.0974, 0.2758, 0.055, 0.2758, 0.0769, 0.2801, 0.0761, 0.2881, 0.0761, 0.2881, 0.0587, 0.2911, 0.055, 0.2758, 0.034, 0.212, 0.031, 0.2112, 0.0433, 0.1768, 0.0433, 0.1768, 0.0467, 0.1797, 0.034, 0.212, 0.0726, 0.2257, 0.034, 0.212, 0.0467, 0.1797, 0.1396, 0.2271, 0.1232, 0.2795, 0.1162, 0.2544, 0.0726, 0.2257, 0.1009, 0.1888, 0.106, 0.2278, 0.0336, 0.3538, 0.0343, 0.4225, 0.0213, 0.4221, 0.8001, 0.515, 0.7752, 0.4553, 0.8182, 0.4476, 0.6534, 0.0882, 0.4266, 0.0003, 0.616, 0.0007, 0.392, 0.9321, 0.3143, 0.9262, 0.3176, 0.8861, 0.3176, 0.8861, 0.429, 0.9014, 0.392, 0.9321, 0.4188, 0.6115, 0.4055, 0.5771, 0.4383, 0.5887, 0.957, 0.2366, 0.9948, 0.2419, 0.9949, 0.2103, 0.0877, 0.0284, 0.1077, 0.0718, 0.0563, 0.0683, 0.0726, 0.2257, 0.0769, 0.2801, 0.055, 0.2758, 0.0483, 0.311, 0.0345, 0.2924, 0.0432, 0.2837, 0.0432, 0.2837, 0.0562, 0.3112, 0.0483, 0.311, 0.0714, 0.3063, 0.0641, 0.3098, 0.0587, 0.2911, 0.5553, 0.4123, 0.5469, 0.4078, 0.5592, 0.402, 0.0587, 0.2911, 0.0562, 0.3112, 0.0432, 0.2837, 0.5809, 0.3779, 0.5841, 0.4056, 0.5666, 0.4038, 0.5666, 0.4038, 0.5643, 0.3757, 0.5809, 0.3779, 0.7384, 0.5778, 0.7233, 0.5409, 0.8001, 0.515, 0.0587, 0.2911, 0.0641, 0.3098, 0.0562, 0.3112, 0.6939, 0.3533, 0.6923, 0.4039, 0.6825, 0.4267, 0.6024, 0.5446, 0.6116, 0.5822, 0.5739, 0.5822, 0.8327, 0.3619, 0.8571, 0.3917, 0.8475, 0.4069, 0.8475, 0.4069, 0.8191, 0.3779, 0.8327, 0.3619, 0.0884, 0.7855, 0.1318, 0.665, 0.1282, 0.7249, 0.1983, 0.193, 0.17, 0.2152, 0.1643, 0.2658, 0.9879, 0.9282, 0.8394, 0.9216, 0.8343, 0.9058, 0.8343, 0.9058, 0.995, 0.9162, 0.9879, 0.9282, 0.995, 0.9162, 0.8343, 0.9058, 0.8332, 0.8698, 0.8332, 0.8698, 0.999, 0.8908, 0.995, 0.9162, 0.9988, 0.8312, 0.999, 0.8908, 0.8332, 0.8698, 0.8332, 0.8698, 0.8343, 0.8311, 0.9988, 0.8312, 0.8407, 0.8155, 0.9112, 0.7976, 0.9911, 0.8148, 0.462, 0.6089, 0.4719, 0.6071, 0.473, 0.6207, 0.376, 0.1827, 0.4121, 0.1811, 0.3989, 0.0991, 0.3989, 0.0991, 0.3647, 0.1019, 0.376, 0.1827, 0.7583, 0.3802, 0.7571, 0.403, 0.7257, 0.4222, 0.3031, 0.6074, 0.3326, 0.6089, 0.3304, 0.6196, 0.5343, 0.5624, 0.5178, 0.536, 0.5364, 0.5046, 0.5515, 0.4951, 0.5783, 0.5324, 0.5364, 0.5046, 0.5783, 0.5324, 0.5587, 0.5461, 0.5364, 0.5046, 0.6735, 0.3828, 0.6825, 0.4267, 0.6667, 0.4573, 0.8682, 0.4734, 0.864, 0.5551, 0.8001, 0.515, 0.0756, 0.4416, 0.0761, 0.4667, 0.0343, 0.4225, 0.1369, 0.4158, 0.1108, 0.3724, 0.1876, 0.385, 0.359, 0.3945, 0.402, 0.3943, 0.4045, 0.4177, 0.8882, 0.2216, 0.9348, 0.2298, 0.9471, 0.1864, 0.7937, 0.626, 0.7651, 0.6114, 0.8001, 0.515, 0.7233, 0.5409, 0.7203, 0.4801, 0.8001, 0.515, 0.7203, 0.4801, 0.7571, 0.403, 0.7648, 0.4573, 0.7203, 0.4801, 0.7257, 0.4222, 0.7571, 0.403, 0.0336, 0.3538, 0.0733, 0.3518, 0.0744, 0.4186, 0.682, 0.088, 0.6972, 0.0009, 0.7079, 0.0891, 0.8532, 0.6525, 0.9825, 0.6527, 0.9924, 0.6628, 0.843, 0.6621, 0.8532, 0.6525, 0.9924, 0.6628, 0.8375, 0.6763, 0.843, 0.6621, 0.9924, 0.6628, 0.9996, 0.7557, 0.8357, 0.7528, 0.834, 0.7087, 0.834, 0.7087, 0.9972, 0.6765, 0.9996, 0.7557, 0.9996, 0.7557, 0.8396, 0.7663, 0.8357, 0.7528, 0.9996, 0.7557, 0.9947, 0.7728, 0.847, 0.7766, 0.847, 0.7766, 0.8396, 0.7663, 0.9996, 0.7557, 0.9829, 0.7835, 0.8579, 0.7837, 0.847, 0.7766, 0.847, 0.7766, 0.9947, 0.7728, 0.9829, 0.7835, 0.9797, 0.9322, 0.847, 0.9321, 0.8394, 0.9216, 0.8394, 0.9216, 0.9879, 0.9282, 0.9797, 0.9322, 0.5714, 0.3187, 0.5771, 0.3473, 0.563, 0.3513, 0.5643, 0.3757, 0.563, 0.3513, 0.5771, 0.3473, 0.5374, 0.4447, 0.5364, 0.5046, 0.5079, 0.4904, 0.0726, 0.2257, 0.055, 0.2758, 0.0373, 0.2467, 0.5511, 0.2767, 0.5714, 0.3187, 0.5606, 0.3264, 0.4657, 0.3655, 0.4701, 0.3265, 0.4792, 0.3435, 0.4702, 0.3901, 0.4657, 0.3655, 0.4792, 0.3435, 0.4772, 0.4367, 0.4632, 0.4003, 0.4702, 0.3901, 0.4632, 0.4003, 0.459, 0.3648, 0.4657, 0.3655, 0.4913, 0.4229, 0.4702, 0.3901, 0.4738, 0.3928, 0.4913, 0.4229, 0.4738, 0.3928, 0.4834, 0.3791, 0.0264, 0.4535, 0.0818, 0.4532, 0.0775, 0.4767, 0.2908, 0.3849, 0.359, 0.3945, 0.4045, 0.4177, 0.1369, 0.4158, 0.1876, 0.385, 0.2908, 0.3849, 0.0262, 0.578, 0.0264, 0.5568, 0.0803, 0.557, 0.7226, 0.2861, 0.7533, 0.3226, 0.727, 0.3778, 0.7293, 0.2754, 0.7635, 0.2865, 0.7533, 0.3226, 0.7937, 0.626, 0.8152, 0.63, 0.8146, 0.6498, 0.7908, 0.6459, 0.7593, 0.6287, 0.7651, 0.6114, 0.7593, 0.6287, 0.7259, 0.5971, 0.7384, 0.5778, 0.2472, 0.6671, 0.3025, 0.6243, 0.301, 0.6449, 0.301, 0.6449, 0.3304, 0.6196, 0.3548, 0.6601, 0.2909, 0.8101, 0.2915, 0.7866, 0.3187, 0.8183, 0.2425, 0.7498, 0.173, 0.7281, 0.2096, 0.7057, 0.3304, 0.6196, 0.3564, 0.6347, 0.3548, 0.6601, 0.3009, 0.6591, 0.301, 0.6449, 0.3548, 0.6601, 0.2926, 0.7755, 0.3626, 0.7863, 0.3469, 0.7887, 0.1789, 0.9723, 0.3866, 0.9707, 0.369, 0.9989, 0.369, 0.9989, 0.1766, 0.9945, 0.1789, 0.9723, 0.3866, 0.9707, 0.1789, 0.9723, 0.1471, 0.9308, 0.1471, 0.9308, 0.392, 0.9321, 0.3866, 0.9707, 0.3143, 0.9262, 0.392, 0.9321, 0.1471, 0.9308, 0.2915, 0.7866, 0.3469, 0.7887, 0.3187, 0.8183, 0.301, 0.6449, 0.3025, 0.6243, 0.3304, 0.6196, 0.4055, 0.5771, 0.3978, 0.4966, 0.4383, 0.5887, 0.1369, 0.4158, 0.1372, 0.4958, 0.1107, 0.4268, 0.0317, 0.5856, 0.0537, 0.6665, 0.0203, 0.6282, 0.0933, 0.47, 0.0936, 0.557, 0.0803, 0.557, 0.0134, 0.477, 0.0301, 0.4784, 0.0264, 0.5568, 0.0775, 0.4767, 0.0803, 0.557, 0.0264, 0.5568, 0.8882, 0.2216, 0.9471, 0.1864, 0.9109, 0.1412, 0.8655, 0.1348, 0.8144, 0.2068, 0.8536, 0.2172, 0.8655, 0.1348, 0.782, 0.2017, 0.8144, 0.2068, 0.8655, 0.1348, 0.7586, 0.1144, 0.782, 0.2017, 0.1983, 0.193, 0.1643, 0.2658, 0.2239, 0.2648, 0.2601, 0.1507, 0.1983, 0.193, 0.2239, 0.2648, 0.2239, 0.2648, 0.2804, 0.2277, 0.2601, 0.1507, 0.2601, 0.1507, 0.2804, 0.2277, 0.3443, 0.1911, 0.3443, 0.1911, 0.3294, 0.1131, 0.2601, 0.1507, 0.3294, 0.1131, 0.3443, 0.1911, 0.376, 0.1827, 0.376, 0.1827, 0.3647, 0.1019, 0.3294, 0.1131, 0.4121, 0.1811, 0.5371, 0.1109, 0.3989, 0.0991, 0.6374, 0.1958, 0.6828, 0.1944, 0.6857, 0.1118, 0.2973, 0.0885, 0.155, 0.0139, 0.2127, 0.0087, 0.2973, 0.0885, 0.1544, 0.1022, 0.155, 0.0139, 0.365, 0.0882, 0.3308, 0.088, 0.3307, 0.001, 0.3307, 0.001, 0.3621, 0.0008, 0.365, 0.0882, 0.365, 0.0882, 0.3621, 0.0008, 0.4266, 0.0003, 0.6534, 0.0882, 0.365, 0.0882, 0.4266, 0.0003, 0.682, 0.088, 0.6534, 0.0882, 0.616, 0.0007, 0.616, 0.0007, 0.6554, 0.0009, 0.682, 0.088, 0.682, 0.088, 0.6554, 0.0009, 0.6972, 0.0009, 0.6972, 0.0009, 0.7201, 0.0019, 0.7344, 0.0915, 0.7344, 0.0915, 0.7079, 0.0891, 0.6972, 0.0009, 0.7201, 0.0019, 0.744, 0.0048, 0.7344, 0.0915, 0.744, 0.0048, 0.8153, 0.0182, 0.7344, 0.0915, 0.8153, 0.0182, 0.8732, 0.1151, 0.8141, 0.1058, 0.8153, 0.0182, 0.8835, 0.0291, 0.8732, 0.1151, 0.8835, 0.0291, 0.9154, 0.0349, 0.902, 0.1205, 0.902, 0.1205, 0.8732, 0.1151, 0.8835, 0.0291, 0.9154, 0.0349, 0.9474, 0.0579, 0.9339, 0.0868, 0.9339, 0.0868, 0.9306, 0.129, 0.902, 0.1205, 0.1077, 0.0718, 0.1195, 0.0176, 0.155, 0.0139, 0.8655, 0.1348, 0.8536, 0.2172, 0.8882, 0.2216, 0.7586, 0.1144, 0.7528, 0.1959, 0.782, 0.2017, 0.1643, 0.2658, 0.1966, 0.2886, 0.2239, 0.2648, 0.8304, 0.6085, 0.7937, 0.626, 0.8001, 0.515, 0.8001, 0.515, 0.864, 0.5551, 0.8361, 0.6087, 0.8361, 0.6087, 0.8304, 0.6085, 0.8001, 0.515, 0.8001, 0.515, 0.7651, 0.6114, 0.7384, 0.5778, 0.0761, 0.4667, 0.0354, 0.4428, 0.0343, 0.4225, 0.539, 0.3108, 0.5401, 0.3377, 0.5053, 0.3162, 0.4792, 0.3435, 0.4936, 0.3108, 0.5053, 0.3162, 0.8591, 0.3298, 0.8695, 0.376, 0.902, 0.2914, 0.0239, 0.2569, 0.0333, 0.2499, 0.0432, 0.2837, 0.0432, 0.2837, 0.0345, 0.2924, 0.0239, 0.2569, 0.5841, 0.4056, 0.5809, 0.3779, 0.6056, 0.3904, 0.6056, 0.3904, 0.6063, 0.4209, 0.5841, 0.4056, 0.4112, 0.2055, 0.3821, 0.2468, 0.4853, 0.2446, 0.6369, 0.2185, 0.5414, 0.2203, 0.5969, 0.2477, 0.9154, 0.0349, 0.9504, 0.039, 0.9474, 0.0579, 0.1966, 0.2886, 0.1643, 0.2658, 0.1543, 0.3048, 0.1621, 0.8633, 0.1836, 0.846, 0.1832, 0.8705, 0.1613, 0.7958, 0.1849, 0.7824, 0.1835, 0.803, 0.4055, 0.5771, 0.4188, 0.6115, 0.3326, 0.6089, 0.3326, 0.6089, 0.3031, 0.6074, 0.4055, 0.5771, 0.3031, 0.6074, 0.1239, 0.6085, 0.1366, 0.5758, 0.1366, 0.5758, 0.1072, 0.5817, 0.1372, 0.4958, 0.232, 0.2866, 0.2206, 0.3365, 0.2983, 0.2891, 0.3542, 0.2927, 0.3821, 0.2468, 0.2983, 0.2891, 0.8361, 0.6087, 0.864, 0.5551, 0.8706, 0.5841, 0.1191, 0.2075, 0.1195, 0.165, 0.1409, 0.183, 0.1409, 0.183, 0.1396, 0.2271, 0.1287, 0.2158, 0.4045, 0.4177, 0.4222, 0.4163, 0.3978, 0.4966, 0.0264, 0.5568, 0.0301, 0.4784, 0.0775, 0.4767, 0.518, 0.4154, 0.4923, 0.3784, 0.5401, 0.3377, 0.0948, 0.6514, 0.1239, 0.6085, 0.1318, 0.665, 0.0884, 0.7855, 0.0948, 0.6514, 0.1318, 0.665, 0.9471, 0.1864, 0.9376, 0.145, 0.9109, 0.1412, 0.9576, 0.1468, 0.9376, 0.145, 0.9471, 0.1864, 0.5157, 0.4344, 0.5553, 0.4123, 0.5597, 0.4167, 0.5374, 0.4447, 0.5157, 0.4344, 0.5597, 0.4167, 0.5157, 0.4344, 0.5469, 0.4078, 0.5553, 0.4123, 0.0935, 0.3076, 0.0714, 0.3063, 0.0587, 0.2911, 0.5486, 0.3422, 0.563, 0.3513, 0.5643, 0.3757, 0.7242, 0.1109, 0.7218, 0.1933, 0.7528, 0.1959, 0.8407, 0.8155, 0.8517, 0.8056, 0.9112, 0.7976, 0.6116, 0.5822, 0.6916, 0.6314, 0.5833, 0.6156, 0.6702, 0.549, 0.6583, 0.4984, 0.6671, 0.4979, 0.5386, 0.9526, 0.6501, 0.8133, 0.5581, 0.9572, 0.7509, 0.9759, 0.7512, 0.9566, 0.7756, 0.9557, 0.7756, 0.9557, 0.7749, 0.9823, 0.7509, 0.9759, 0.6445, 0.9571, 0.6611, 0.8141, 0.6598, 0.9616, 0.6961, 0.6484, 0.6969, 0.6692, 0.666, 0.6667, 0.666, 0.6667, 0.6662, 0.6465, 0.6961, 0.6484, 0.6501, 0.8133, 0.666, 0.6667, 0.6611, 0.8141, 0.7509, 0.9759, 0.7056, 0.9801, 0.7065, 0.9588, 0.7065, 0.9588, 0.7512, 0.9566, 0.7509, 0.9759, 0.7449, 0.6546, 0.7721, 0.6491, 0.7605, 0.671, 0.7449, 0.6546, 0.7605, 0.671, 0.6969, 0.6692, 0.6969, 0.6692, 0.6961, 0.6484, 0.7449, 0.6546, 0.6654, 0.986, 0.6598, 0.9616, 0.7065, 0.9588, 0.7065, 0.9588, 0.7056, 0.9801, 0.6654, 0.986, 0.7749, 0.9823, 0.7756, 0.9557, 0.7922, 0.9552, 0.7922, 0.9552, 0.7901, 0.9703, 0.7749, 0.9823, 0.7605, 0.671, 0.792, 0.6711, 0.7922, 0.9552, 0.7922, 0.9552, 0.7756, 0.9557, 0.7605, 0.671, 0.7721, 0.6491, 0.7889, 0.6573, 0.792, 0.6711, 0.792, 0.6711, 0.7605, 0.671, 0.7721, 0.6491, 0.7901, 0.9703, 0.7922, 0.9552, 0.8228, 0.9571, 0.8228, 0.9571, 0.8216, 0.9711, 0.7901, 0.9703, 0.792, 0.6711, 0.7889, 0.6573, 0.8211, 0.6546, 0.8211, 0.6546, 0.8227, 0.6688, 0.792, 0.6711, 0.8228, 0.9571, 0.7922, 0.9552, 0.792, 0.6711, 0.792, 0.6711, 0.8227, 0.6688, 0.8228, 0.9571, 0.6445, 0.9571, 0.6501, 0.8133, 0.6611, 0.8141, 0.6501, 0.8133, 0.6527, 0.6681, 0.666, 0.6667, 0.7756, 0.9557, 0.7512, 0.9566, 0.7605, 0.671, 0.7065, 0.9588, 0.6598, 0.9616, 0.6611, 0.8141, 0.6611, 0.8141, 0.666, 0.6667, 0.6969, 0.6692, 0.7065, 0.9588, 0.6611, 0.8141, 0.6969, 0.6692, 0.7512, 0.9566, 0.7065, 0.9588, 0.6969, 0.6692, 0.7512, 0.9566, 0.6969, 0.6692, 0.7605, 0.671, 0.6583, 0.4984, 0.635, 0.4836, 0.6572, 0.4473, 0.6667, 0.4573, 0.6732, 0.4568, 0.6729, 0.4997, 0.6729, 0.4997, 0.6671, 0.4979, 0.6667, 0.4573, 0.6729, 0.4997, 0.6798, 0.5509, 0.6702, 0.549, 0.6702, 0.549, 0.6671, 0.4979, 0.6729, 0.4997, 0.6702, 0.549, 0.6232, 0.5267, 0.6583, 0.4984, 0.6232, 0.5267, 0.635, 0.4836, 0.6583, 0.4984, 0.5026, 0.6384, 0.5129, 0.6854, 0.4841, 0.7813, 0.8153, 0.0182, 0.8141, 0.1058, 0.7344, 0.0915, 0.465, 0.7818, 0.459, 0.8767, 0.429, 0.9014, 0.4785, 0.6252, 0.5026, 0.6384, 0.465, 0.7818, 0.8882, 0.387, 0.9173, 0.4094, 0.902, 0.2914, 0.8695, 0.376, 0.8882, 0.387, 0.902, 0.2914, 0.6116, 0.5822, 0.6913, 0.5911, 0.6916, 0.6314, 0.6572, 0.4473, 0.635, 0.4836, 0.627, 0.4428, 0.1681, 0.6544, 0.3031, 0.6074, 0.3025, 0.6243, 0.2472, 0.6671, 0.2096, 0.7057, 0.1762, 0.6694, 0.2472, 0.6671, 0.1762, 0.6694, 0.3025, 0.6243, 0.2425, 0.7498, 0.2915, 0.7866, 0.2909, 0.8101, 0.2425, 0.7498, 0.2909, 0.8101, 0.173, 0.7281, 0.344, 0.2166, 0.2872, 0.2502, 0.2983, 0.2891, 0.9384, 0.2961, 0.9378, 0.2557, 0.9075, 0.2483, 0.4156, 0.3603, 0.4472, 0.3481, 0.4222, 0.4163, 0.4222, 0.4163, 0.4045, 0.4177, 0.4156, 0.3603, 0.0548, 0.8575, 0.0565, 0.7813, 0.0696, 0.8652, 0.0565, 0.7813, 0.0884, 0.7855, 0.1087, 0.8924, 0.1087, 0.8924, 0.0696, 0.8652, 0.0565, 0.7813, 0.0153, 0.6921, 0.0203, 0.6282, 0.0293, 0.6941, 0.0293, 0.6941, 0.0203, 0.6282, 0.0537, 0.6665, 0.2452, 0.7365, 0.2218, 0.707, 0.2504, 0.6854, 0.1282, 0.7249, 0.1318, 0.665, 0.1624, 0.6643, 0.864, 0.5551, 0.8682, 0.4734, 0.8857, 0.4955, 0.8682, 0.4734, 0.8001, 0.515, 0.8182, 0.4476, 0.8001, 0.515, 0.7203, 0.4801, 0.7648, 0.4573, 0.8776, 0.4407, 0.8682, 0.4734, 0.8475, 0.4069, 0.6218, 0.6646, 0.6527, 0.6681, 0.6501, 0.8133, 0.6501, 0.8133, 0.6445, 0.9571, 0.6031, 0.9572, 0.573, 0.6605, 0.6218, 0.6646, 0.6501, 0.8133, 0.5483, 0.6596, 0.573, 0.6605, 0.6501, 0.8133, 0.6501, 0.8133, 0.6031, 0.9572, 0.5581, 0.9572, 0.5386, 0.9526, 0.5483, 0.6596, 0.6501, 0.8133, 0.5426, 0.1956, 0.6374, 0.1958, 0.5371, 0.1109, 0.9112, 0.7976, 0.9769, 0.802, 0.9911, 0.8148, 0.6374, 0.1958, 0.6857, 0.1118, 0.5371, 0.1109, 0.4121, 0.1811, 0.5426, 0.1956, 0.5371, 0.1109, 0.6116, 0.5822, 0.6702, 0.549, 0.6913, 0.5911, 0.6702, 0.549, 0.6798, 0.5509, 0.7023, 0.5921, 0.7023, 0.5921, 0.6913, 0.5911, 0.6702, 0.549, 0.6913, 0.5911, 0.7245, 0.6223, 0.6916, 0.6314, 0.6913, 0.5911, 0.7023, 0.5921, 0.7315, 0.6204, 0.7315, 0.6204, 0.7245, 0.6223, 0.6913, 0.5911, 0.6369, 0.2185, 0.5969, 0.2477, 0.6321, 0.2396])
me_wirebag.materials.append(mat_wirebag)
me_wirebag.use_remesh_preserve_volume = False
me_wirebag.use_remesh_preserve_attributes = False
me_wirebag.use_mirror_vertex_groups = False
me_wirebag.update()

# ---- objects
ob_wirebag = bpy.data.objects.new('WireBag', me_wirebag)

# ---- transforms, parenting, visibility, modifiers, constraints
ob_wirebag.location = (0.0, 0.0, 0.0)
ob_wirebag.lineart.crease_threshold = 0.0

# ---- collection membership
col_collection_1.objects.link(ob_wirebag)

# ---- scene / render settings (as saved in the file)
scene.frame_start = 1; scene.frame_end = 250; scene.frame_set(1)
scene.render.engine = 'BLENDER_EEVEE_NEXT'
scene.render.resolution_percentage = 50
scene.render.dither_intensity = 0.0
scene.cycles.use_denoising = False
scene.cycles.samples = 128
scene.cycles.sampling_pattern = 'TABULATED_SOBOL'
scene.cycles.light_sampling_threshold = 0.0
scene.cycles.use_adaptive_sampling = False
scene.cycles.use_light_tree = False
scene.cycles.blur_glossy = 0.0
scene.cycles.sample_clamp_indirect = 0.0
scene.view_settings.view_transform = 'Standard'
bpy.context.view_layer.update()

# ---- added for rendering (the .blend has no active camera and no usable light): camera, sun
cam_auto = bpy.data.cameras.new('AutoCamera')
cam_auto.lens = 50.0
cam_auto.sensor_width = 36.0
cam_auto.clip_end = 1000.0
ob_auto_camera = bpy.data.objects.new('AutoCamera', cam_auto)
scene.collection.objects.link(ob_auto_camera)
ob_auto_camera.location = (1.15221, -1.29184, 0.922417)
ob_auto_camera.rotation_euler = (1.09748, -7.21219e-08, 0.694738)
scene.camera = ob_auto_camera
light_auto_sun = bpy.data.lights.new('AutoSun', 'SUN')
light_auto_sun.energy = 3.0
light_auto_sun.angle = 0.0523599
ob_auto_sun = bpy.data.objects.new('AutoSun', light_auto_sun)
scene.collection.objects.link(ob_auto_sun)
ob_auto_sun.rotation_euler = (0.872665, 0.174533, 0.523599)
bpy.context.view_layer.update()
